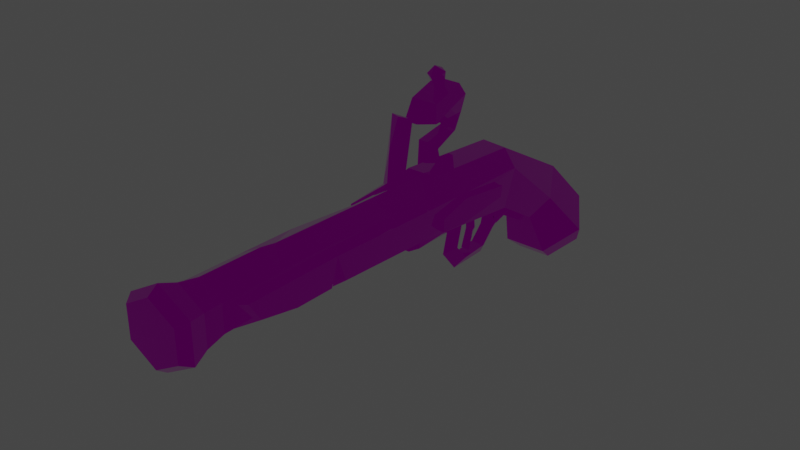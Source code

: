 # Source: flintlock.blend  (saved by Blender 2.81.16; exported with 4.5.12 LTS)
import bpy
from mathutils import Matrix  # noqa: F401  (used for matrix-valued properties, if any)

bpy.ops.wm.read_factory_settings(use_empty=True)
scene = bpy.context.scene
scene.name = 'Scene'

# ---- images (referenced by path relative to the original .blend; pixels are not part of the script)
import os
ASSET_DIR = os.environ.get("B2B_ASSET_DIR", "")  # directory of the original .blend (textures are referenced by path, not embedded)
HERE = os.path.dirname(os.path.abspath(__file__))  # packed textures are extracted next to this script under _unpacked/

def load_image(name, relpath, width, height, colorspace="sRGB"):
    """Load a texture the original file referenced (path relative to the .blend, or extracted next to this script)."""
    p = next((c for c in (os.path.join(HERE, relpath), os.path.join(ASSET_DIR, relpath)) if relpath and os.path.exists(c)), "")
    if p:
        img = bpy.data.images.load(p, check_existing=True)
        img.name = name
    else:  # same state as the original file: an image datablock whose file is absent (Cycles renders it pink)
        img = bpy.data.images.new(name, width, height)
        img.source = "FILE"
        img.filepath = "//" + (relpath or name)
    img.colorspace_settings.name = colorspace
    return img
img_materials_bmp = load_image('materials.bmp', 'materials.bmp', 1024, 1024, 'sRGB')
img_palette2_bmp = load_image('palette2.bmp', 'palette2.bmp', 1024, 1024, 'sRGB')
img_texture_01_a_png = load_image('Texture_01_A.png', 'Texture_01_A.png', 1024, 1024, 'sRGB')

# ---- materials (node trees are filled in below, after node groups)
mat_mat = bpy.data.materials.new('mat')
mat_mat.use_transparent_shadow = False
mat_mat.diffuse_color = (1.0, 1.0, 1.0, 1.0)
mat_mat.roughness = 0.7488
mat_mat.specular_intensity = 1.0
mat_mat.metallic = 0.5

# ---- material node trees
mat_mat.use_nodes = True; mat_mat.node_tree.nodes.clear()
_N = mat_mat.node_tree.nodes; _L = mat_mat.node_tree.links
n0 = _N.new('ShaderNodeBsdfPrincipled'); n0.name = 'Principled BSDF'; n0.location = (79, 176)
n0.distribution = 'GGX'
n0.subsurface_method = 'BURLEY'
n0.inputs[3].default_value = 1.45
n0.inputs[13].default_value = 0.0
n0.inputs[20].default_value = 0.0
n0.inputs[27].default_value = (0.0, 0.0, 0.0, 1.0)
n0.inputs[28].default_value = 1.0
n1 = _N.new('ShaderNodeTexImage'); n1.name = 'Image Texture.001'; n1.location = (-343, -102)
n1.image = img_materials_bmp
n1.interpolation = 'Closest'
n2 = _N.new('ShaderNodeTexImage'); n2.name = 'Image Texture'; n2.location = (-344, 156)
n2.image = img_palette2_bmp
n2.interpolation = 'Closest'
n3 = _N.new('ShaderNodeSeparateColor'); n3.name = 'Separate RGB'; n3.location = (-78, -13)
n4 = _N.new('ShaderNodeTexImage'); n4.name = 'Image Texture.002'; n4.location = (-607, 154)
n4.image = img_texture_01_a_png
n4.interpolation = 'Closest'
n5 = _N.new('ShaderNodeOutputMaterial'); n5.name = 'Material Output'; n5.location = (333, 172)
_L.new(n0.outputs[0], n5.inputs[0])
_L.new(n1.outputs[0], n3.inputs[0])
_L.new(n3.outputs[0], n0.inputs[1])
_L.new(n3.outputs[1], n0.inputs[2])
_L.new(n2.outputs[0], n0.inputs[0])
n5.is_active_output = True

# ---- world
world_world = bpy.data.worlds.new('World'); scene.world = world_world
world_world.use_nodes = True; world_world.node_tree.nodes.clear()
_N = world_world.node_tree.nodes; _L = world_world.node_tree.links
n0 = _N.new('ShaderNodeOutputWorld'); n0.name = 'World Output'; n0.location = (300, 300)
n1 = _N.new('ShaderNodeBackground'); n1.name = 'Background'; n1.location = (10, 300)
n1.inputs[0].default_value = (0.05088, 0.05088, 0.05088, 1.0)
_L.new(n1.outputs[0], n0.inputs[0])
n0.is_active_output = True
world_world.color = (0.05088, 0.05088, 0.05088)
world_world.use_sun_shadow = False
world_world.sun_shadow_jitter_overblur = 0.0

# ---- meshes
me_mesh = bpy.data.meshes.new('mesh')
me_mesh.from_pydata([(-0.03837, -0.06666, 0.004174), (-0.03837, -0.1023, 0.02889), (-0.03836, -0.05592, 0.01815), (-0.03836, -0.07902, 0.03566), (-0.03837, -0.1001, 0.06316), (-0.03837, -0.08317, 0.05046), (-0.03837, -0.06603, 0.06904), (-0.03837, -0.05619, 0.06187), (-0.04376, -0.06853, 0.0826), (-0.04376, -0.05434, 0.08266), (-0.04774, -0.09903, 0.08368), (-0.04774, -0.05281, 0.1015), (-0.04774, -0.09916, 0.1038), (-0.04774, -0.0637, 0.1155), (-0.04045, -0.1194, 0.08791), (-0.03837, -0.06278, 0.03403), (-0.03837, -0.08277, 0.00644), (-0.02778, -0.06665, 0.004174), (-0.02778, -0.08277, 0.00644), (-0.02778, -0.05592, 0.01815), (-0.02778, -0.06278, 0.03403), (-0.02778, -0.1023, 0.02889), (-0.02778, -0.1001, 0.06316), (-0.02778, -0.07901, 0.03566), (-0.02778, -0.08317, 0.05046), (-0.02778, -0.06602, 0.06904), (-0.02778, -0.05619, 0.06187), (-0.02239, -0.06853, 0.0826), (-0.02239, -0.05434, 0.08266), (-0.01841, -0.09903, 0.08368), (-0.01841, -0.05281, 0.1015), (-0.01841, -0.06371, 0.1155), (-0.01841, -0.09916, 0.1038), (-0.02569, -0.1194, 0.08791), (-0.02974, -0.077, 0.1099), (-0.02974, -0.07265, 0.1114), (-0.03371, -0.07047, 0.1121), (-0.03768, -0.07265, 0.1114), (-0.03767, -0.077, 0.1099), (-0.03371, -0.07917, 0.1092), (-0.02576, -0.08454, 0.1259), (-0.02576, -0.07584, 0.1288), (-0.03371, -0.07148, 0.1302), (-0.04165, -0.07583, 0.1288), (-0.04165, -0.08454, 0.1259), (-0.0337, -0.0889, 0.1244), (-0.03371, -0.08302, 0.1351), (-0.04764, -0.1889, 0.02424), (-0.04764, -0.1927, 0.009925), (-0.04764, -0.1426, 0.02857), (-0.02158, -0.1889, 0.02424), (-0.02158, -0.1927, 0.009925), (-0.02269, -0.1426, 0.02857), (-0.04764, -0.1291, 0.09697), (-0.02269, -0.1291, 0.09697), (-0.03537, -0.1351, 0.09845), (-0.03537, -0.1514, 0.03574), (-0.03537, -0.1481, 0.06808), (-0.04431, -0.1339, 0.01318), (-0.04431, -0.1579, 0.01318), (-0.04431, -0.1339, 0.02537), (-0.04431, -0.1579, 0.02537), (-0.02443, -0.1339, 0.02537), (-0.02442, -0.1579, 0.02537), (-0.02443, -0.1339, 0.01318), (-0.02442, -0.1579, 0.01318), (-0.02442, -0.117, 0.03374), (-0.04431, -0.117, 0.03374), (-0.04431, -0.121, 0.03499), (-0.02442, -0.121, 0.03499), (0.001278, -0.05996, -0.01379), (0.001276, -0.05776, -0.03585), (-0.003009, -0.0678, -0.0124), (-0.003009, -0.06704, -0.03437), (0.005562, -0.0678, -0.0124), (0.005562, -0.06704, -0.03437), (0.001276, -0.06616, -0.05267), (-0.003512, -0.07333, -0.05392), (0.006062, -0.07333, -0.05392), (0.00876, -0.08922, -0.01421), (-0.006208, -0.08922, -0.01421), (-0.005331, -0.1544, -0.00921), (0.004425, -0.1666, -0.01095), (-0.00188, -0.1666, -0.01095), (0.001276, -0.1044, -0.02346), (0.006863, -0.1544, -0.01874), (-0.004314, -0.1544, -0.01874), (-0.001384, -0.1665, -0.01802), (0.003934, -0.1665, -0.01802), (0.001276, -0.04704, -0.01102), (0.001278, -0.02851, -0.01773), (-0.00542, -0.04341, -0.02092), (-0.00542, -0.03508, -0.02775), (0.007977, -0.04341, -0.02092), (0.007977, -0.03507, -0.02775), (0.001278, -0.02509, -0.0372), (-0.006208, -0.03715, -0.04185), (0.00876, -0.03715, -0.04185), (0.001273, -0.04624, -0.06827), (-0.006208, -0.05157, -0.05634), (0.00876, -0.05156, -0.05634), (0.001276, -0.02763, -0.0513), (0.008757, -0.08139, -0.05804), (0.001276, -0.09105, -0.06863), (-0.006211, -0.08139, -0.05804), (0.00876, -0.09643, -0.04105), (0.001273, -0.1101, -0.04546), (-0.006208, -0.09643, -0.04105), (0.00876, -0.02599, -0.03409), (0.001276, -0.02121, -0.04614), (-0.006208, -0.02599, -0.03409), (0.00876, -0.007845, -0.03238), (-0.006208, -0.007847, -0.03238), (-0.01253, 0.008093, -0.04181), (0.009666, 0.02015, -0.04944), (-0.007114, 0.02015, -0.04944), (0.004799, -0.01153, -0.039), (-0.002249, -0.01153, -0.039), (0.01296, 0.004414, -0.04767), (-0.0104, 0.004414, -0.04767), (-0.005804, 0.01647, -0.05531), (0.008356, 0.01647, -0.05531), (-0.01403, -0.02612, 0.04608), (-0.02919, -0.0355, 0.01594), (-0.02076, -0.03754, -0.01461), (0.02303, -0.03754, -0.01461), (0.03145, -0.0355, 0.03072), (0.01629, -0.1455, 0.05573), (-0.01403, -0.1455, 0.05573), (-0.02919, -0.1701, 0.03508), (0.001132, -0.1705, -0.01435), (0.03145, -0.1701, 0.03508), (0.001132, -0.1701, 0.03508), (0.01636, 0.06132, -0.004622), (-0.02933, 0.04434, -0.02287), (-0.0141, 0.0204, -0.05003), (0.01636, 0.0204, -0.05003), (0.0316, 0.03413, -0.0277), (0.02443, 0.1073, -0.0542), (-0.02218, 0.1073, -0.0542), (-0.04548, 0.07271, -0.07494), (-0.02217, 0.03809, -0.09569), (0.02444, 0.03809, -0.09569), (0.04774, 0.07271, -0.07494), (0.01974, 0.1125, -0.07786), (-0.01748, 0.1125, -0.07786), (0.001132, 0.0933, -0.1079), (-0.03609, 0.0848, -0.09443), (-0.01748, 0.05715, -0.111), (0.01974, 0.05715, -0.111), (0.03835, 0.0848, -0.09443), (-0.02858, -0.3357, 0.03956), (0.001132, -0.3357, -0.008619), (0.001132, -0.3357, 0.03956), (0.03084, -0.3357, 0.03956), (-0.02858, -0.3926, 0.03956), (0.001132, -0.3918, 0.003071), (0.001129, -0.4187, 0.03956), (-0.0277, -0.1705, 0.003418), (-0.02398, -0.3357, 0.008522), (-0.02572, -0.3773, 0.01746), (0.02676, -0.1705, 0.003418), (0.02625, -0.3357, 0.008522), (0.001129, -0.1449, 0.05361), (-0.01916, -0.1449, 0.04189), (-0.01916, -0.1449, 0.01846), (0.001129, -0.1449, 0.006751), (0.02865, -0.4618, 0.01877), (0.02865, -0.4618, 0.05054), (0.001132, -0.4618, 0.06643), (-0.02638, -0.4618, 0.05054), (-0.02638, -0.4618, 0.01877), (0.001132, -0.4618, 0.002885), (0.02142, -0.1449, 0.04189), (0.02142, -0.1449, 0.01846), (0.03084, -0.3926, 0.03956), (0.02798, -0.3773, 0.01746), (0.007876, -0.1544, -0.00921), (0.01507, 0.008097, -0.04181), (-0.03293, -0.4517, 0.05432), (0.001134, -0.4517, 0.07399), (0.0352, -0.4517, 0.05432), (0.0352, -0.4517, 0.01499), (0.001134, -0.4517, -0.004675), (-0.03293, -0.4517, 0.01499), (0.02167, -0.4618, 0.0228), (0.02167, -0.4618, 0.04651), (0.001132, -0.4618, 0.01095), (0.001132, -0.4618, 0.05837), (-0.0194, -0.4618, 0.04651), (-0.0194, -0.4618, 0.0228), (-0.03836, -0.07953, 0.01176), (-0.03837, -0.08437, 0.02298), (-0.03836, -0.07714, 0.03035), (-0.03837, -0.06681, 0.02931), (-0.03837, -0.06245, 0.01921), (-0.03837, -0.06928, 0.01032), (0.001132, -0.4131, 0.06233), (-0.02284, -0.4131, 0.0485), (-0.02284, -0.4131, 0.02082), (0.001132, -0.4131, 0.006978), (0.0251, -0.4131, 0.02082), (0.0251, -0.4131, 0.0485), (-0.02655, -0.4337, 0.05064), (0.001132, -0.4337, 0.06662), (0.02882, -0.4337, 0.05064), (0.02882, -0.4337, 0.01867), (0.001132, -0.4337, 0.002689), (-0.02655, -0.4337, 0.01867), (0.001129, -0.2141, 0.05516), (-0.0205, -0.2141, 0.0415), (-0.0205, -0.2141, 0.01769), (0.001129, -0.2141, 0.005198), (0.02276, -0.2141, 0.01769), (0.02276, -0.2141, 0.042), (0.001134, -0.3333, 0.05869), (-0.02141, -0.2919, 0.04767), (-0.02141, -0.2919, 0.02164), (0.001134, -0.2919, 0.008621), (0.02368, -0.2919, 0.02164), (0.02368, -0.2919, 0.04767), (0.001132, -0.3502, 0.06148), (-0.0221, -0.3502, 0.04807), (-0.0221, -0.3502, 0.02124), (0.001132, -0.3502, 0.007831), (0.02436, -0.3502, 0.02124), (0.02436, -0.3502, 0.04807), (0.01307, -0.0274, 0.04505), (-0.01408, 0.04022, 0.007614), (-0.001671, 0.06132, -0.004622), (-0.01816, 0.08443, -0.02951), (-0.02021, 0.05452, -0.01193), (-0.02885, -0.2436, 0.03508), (-0.02552, -0.2574, 0.003785), (-0.02584, -0.2397, 0.003733), (0.001132, -0.2389, -0.01367), (-0.02014, -0.2492, 0.005013), (0.03097, -0.292, 0.03956), (0.02637, -0.2779, 0.008373), (0.02633, -0.2953, 0.008425), (0.001132, -0.2969, -0.00885), (0.02187, -0.2867, 0.01229), (0.03496, -0.1228, 0.004843), (0.03496, -0.1537, 0.00767), (0.03496, -0.1197, 0.02992), (0.03496, -0.1537, 0.02063), (0.01753, -0.1197, 0.02992), (0.01753, -0.1537, 0.02063), (0.01753, -0.1229, 0.004843), (0.01753, -0.1537, 0.00767), (0.01753, -0.06319, 0.01045), (0.03496, -0.06319, 0.01045), (0.03496, -0.06103, 0.02182), (0.01753, -0.06104, 0.02182)], [], [(191, 192, 193, 194, 195, 196), (3, 1, 4, 5), (5, 4, 6, 7), (7, 6, 8, 9), (9, 8, 10, 11), (11, 10, 12, 13), (12, 10, 14), (16, 0, 17, 18), (0, 2, 19, 17), (2, 15, 20, 19), (4, 1, 21, 22), (3, 5, 24, 23), (6, 4, 22, 25), (5, 7, 26, 24), (8, 6, 25, 27), (7, 9, 28, 26), (10, 8, 27, 29), (9, 11, 30, 28), (11, 13, 31, 30), (13, 12, 32, 31), (14, 10, 29, 33), (12, 14, 33, 32), (15, 3, 23, 20), (1, 16, 18, 21), (18, 17, 19, 20, 23, 21), (23, 24, 22, 21), (24, 26, 25, 22), (26, 28, 27, 25), (34, 35, 41, 40), (35, 36, 42, 41), (36, 37, 43, 42), (37, 38, 44, 43), (38, 39, 45, 44), (39, 34, 40, 45), (40, 41, 46), (41, 42, 46), (42, 43, 46), (43, 44, 46), (44, 45, 46), (45, 40, 46), (51, 48, 49, 52), (54, 52, 49, 53), (52, 50, 51), (49, 48, 47), (50, 56, 47), (57, 54, 55), (49, 57, 53), (47, 56, 49), (53, 57, 55), (57, 52, 54), (57, 49, 56), (52, 57, 56), (47, 48, 51, 50), (56, 50, 52), (58, 59, 61, 60), (60, 61, 63, 62), (64, 65, 59, 58), (66, 67, 68, 69), (64, 58, 67, 66), (58, 60, 68, 67), (60, 62, 69, 68), (70, 71, 73, 72), (72, 73, 75, 74), (73, 71, 76, 77), (75, 73, 77, 78), (77, 76, 78), (83, 87, 88, 82), (80, 86, 81), (86, 87, 83, 81), (84, 85, 86), (88, 87, 86, 85), (86, 80, 84), (89, 90, 92, 91), (91, 92, 94, 93), (92, 90, 95, 96), (94, 92, 96, 97), (89, 91, 93), (114, 121, 120, 115), (102, 104, 107, 105), (104, 103, 106, 107), (105, 107, 80, 79), (107, 106, 84, 80), (120, 119, 113, 115), (116, 117, 119, 118), (118, 119, 120, 121), (116, 109, 117), (119, 117, 112, 113), (111, 112, 110, 108), (109, 110, 112, 117), (104, 99, 98, 103), (102, 100, 99, 104), (101, 98, 99, 96), (97, 96, 99, 100), (109, 101, 96, 110), (97, 108, 110, 95), (110, 96, 95), (127, 227, 122, 128), (126, 227, 127, 131), (145, 144, 146), (147, 145, 146), (148, 147, 146), (149, 148, 146), (150, 149, 146), (144, 150, 146), (127, 128, 132), (155, 160, 156, 157), (131, 127, 132), (228, 229, 231), (133, 227, 126, 137), (231, 229, 230), (133, 137, 143, 138), (139, 138, 144, 145), (140, 139, 145, 147), (140, 147, 148, 141), (142, 141, 148, 149), (142, 149, 150, 143), (138, 143, 150, 144), (131, 132, 153, 154, 237), (122, 123, 129, 128), (123, 158, 129), (128, 129, 132), (151, 232, 233, 159), (153, 132, 129, 232, 151), (151, 159, 160, 155), (153, 151, 155, 157), (161, 125, 126), (137, 126, 125, 136), (136, 142, 143, 137), (239, 240, 241), (126, 131, 161), (237, 238, 161, 131), (124, 125, 130), (123, 134, 135, 124), (135, 136, 125, 124), (135, 134, 140, 141), (141, 142, 136, 135), (124, 158, 123), (235, 233, 236), (156, 160, 159, 152), (158, 124, 130), (125, 161, 130), (221, 222, 198, 197), (198, 222, 223, 199), (223, 224, 200, 199), (185, 186, 187), (186, 188, 187), (188, 189, 187), (189, 190, 187), (53, 55, 54), (28, 30, 29, 27), (30, 31, 32, 29), (32, 33, 29), (226, 221, 197, 202), (225, 226, 202, 201), (224, 225, 201, 200), (175, 157, 156, 176), (154, 175, 176, 162), (153, 157, 175, 154), (156, 152, 162, 176), (79, 177, 85), (85, 177, 82, 88), (85, 84, 79), (89, 93, 94, 90), (94, 97, 95, 90), (102, 105, 106, 103), (105, 79, 84, 106), (121, 114, 178, 118), (118, 178, 111, 116), (109, 116, 111, 108), (102, 103, 98, 100), (101, 97, 100, 98), (109, 108, 97, 101), (70, 74, 75, 71), (75, 78, 76, 71), (197, 198, 203, 204), (202, 197, 204, 205), (201, 202, 205, 206), (200, 201, 206, 207), (199, 200, 207, 208), (198, 199, 208, 203), (180, 179, 170, 169), (181, 180, 169, 168), (182, 181, 168, 167), (183, 182, 167, 172), (184, 183, 172, 171), (179, 184, 171, 170), (167, 168, 186, 185), (172, 167, 185, 187), (168, 169, 188, 186), (169, 170, 189, 188), (170, 171, 190, 189), (171, 172, 187, 190), (16, 1, 192, 191), (1, 3, 193, 192), (3, 15, 194, 193), (15, 2, 195, 194), (2, 0, 196, 195), (0, 16, 191, 196), (204, 203, 179, 180), (205, 204, 180, 181), (206, 205, 181, 182), (207, 206, 182, 183), (208, 207, 183, 184), (203, 208, 184, 179), (163, 164, 210, 209), (211, 210, 164, 165), (165, 166, 212, 211), (166, 174, 213, 212), (174, 173, 214, 213), (173, 163, 209, 214), (209, 210, 216, 215), (217, 216, 210, 211), (211, 212, 218, 217), (212, 213, 219, 218), (213, 214, 220, 219), (214, 209, 215, 220), (215, 222, 221), (223, 222, 216, 217), (217, 218, 224, 223), (218, 219, 225, 224), (219, 220, 226, 225), (226, 215, 221), (122, 227, 133, 229, 228), (230, 229, 133, 138, 139), (134, 231, 230, 139, 140), (123, 122, 228, 231, 134), (234, 232, 129, 158), (236, 232, 234), (152, 159, 233, 235, 240), (235, 234, 158, 130), (235, 236, 234), (233, 232, 236), (220, 215, 226), (215, 216, 222), (154, 162, 239, 237), (237, 239, 241), (238, 240, 235, 130, 161), (152, 240, 239, 162), (241, 240, 238), (237, 241, 238), (242, 244, 245, 243), (244, 246, 247, 245), (248, 242, 243, 249), (250, 253, 252, 251), (248, 250, 251, 242), (242, 251, 252, 244), (244, 252, 253, 246), (249, 243, 245, 247), (59, 65, 63, 61)])
_uv = me_mesh.uv_layers.new(name='map1')
_uv.uv.foreach_set('vector', [0.6794, 0.5517, 0.6794, 0.5517, 0.6794, 0.5517, 0.6794, 0.5517, 0.6794, 0.5517, 0.6794, 0.5517, 0.9358, 0.1493, 0.9358, 0.1493, 0.9358, 0.1493, 0.9358, 0.1493, 0.9358, 0.1493, 0.9358, 0.1493, 0.9358, 0.1493, 0.9358, 0.1493, 0.9358, 0.1493, 0.9358, 0.1493, 0.9358, 0.1493, 0.9358, 0.1493, 0.9358, 0.1493, 0.9358, 0.1493, 0.9358, 0.1493, 0.9358, 0.1493, 0.9358, 0.1493, 0.9358, 0.1493, 0.9358, 0.1493, 0.9358, 0.1493, 0.9358, 0.1493, 0.9358, 0.1493, 0.9358, 0.1493, 0.9358, 0.1493, 0.9358, 0.1493, 0.9358, 0.1493, 0.9358, 0.1493, 0.9358, 0.1493, 0.9358, 0.1493, 0.9358, 0.1493, 0.9358, 0.1493, 0.9358, 0.1493, 0.9358, 0.1493, 0.9358, 0.1493, 0.9358, 0.1493, 0.9358, 0.1493, 0.9358, 0.1493, 0.9358, 0.1493, 0.9358, 0.1493, 0.9358, 0.1493, 0.9358, 0.1493, 0.9358, 0.1493, 0.9358, 0.1493, 0.9358, 0.1493, 0.9358, 0.1493, 0.9358, 0.1493, 0.9358, 0.1493, 0.9358, 0.1493, 0.9358, 0.1493, 0.9358, 0.1493, 0.9358, 0.1493, 0.9358, 0.1493, 0.9358, 0.1493, 0.9358, 0.1493, 0.9358, 0.1493, 0.9358, 0.1493, 0.9358, 0.1493, 0.9358, 0.1493, 0.9358, 0.1493, 0.9358, 0.1493, 0.9358, 0.1493, 0.9358, 0.1493, 0.9358, 0.1493, 0.9358, 0.1493, 0.9358, 0.1493, 0.9358, 0.1493, 0.9358, 0.1493, 0.9358, 0.1493, 0.9358, 0.1493, 0.9358, 0.1493, 0.9358, 0.1493, 0.9358, 0.1493, 0.9358, 0.1493, 0.9358, 0.1493, 0.9358, 0.1493, 0.9358, 0.1493, 0.9358, 0.1493, 0.9358, 0.1493, 0.9358, 0.1493, 0.9358, 0.1493, 0.9358, 0.1493, 0.9358, 0.1493, 0.9358, 0.1493, 0.9358, 0.1493, 0.9358, 0.1493, 0.9358, 0.1493, 0.9358, 0.1493, 0.9358, 0.1493, 0.9358, 0.1493, 0.9358, 0.1493, 0.9358, 0.1493, 0.9358, 0.1493, 0.9358, 0.1493, 0.9358, 0.1493, 0.9358, 0.1493, 0.9358, 0.1493, 0.9358, 0.1493, 0.9358, 0.1493, 0.9358, 0.1493, 0.9358, 0.1493, 0.9358, 0.1493, 0.9358, 0.1493, 0.9358, 0.1493, 0.9358, 0.1493, 0.9358, 0.1493, 0.9358, 0.1493, 0.9358, 0.1493, 0.9358, 0.1493, 0.9358, 0.1493, 0.9358, 0.1493, 0.9358, 0.1493, 0.9358, 0.1493, 0.9358, 0.1493, 0.9358, 0.1493, 0.9358, 0.1493, 0.9358, 0.1493, 0.9358, 0.1493, 0.9358, 0.1493, 0.9358, 0.1493, 0.9358, 0.1493, 0.9358, 0.1493, 0.9358, 0.1493, 0.9358, 0.1493, 0.9358, 0.1493, 0.9358, 0.1493, 0.9358, 0.1493, 0.9358, 0.1493, 0.9358, 0.1493, 0.9358, 0.1493, 0.9358, 0.1493, 0.9358, 0.1493, 0.9358, 0.1493, 0.9358, 0.1493, 0.9358, 0.1493, 0.9358, 0.1493, 0.9358, 0.1493, 0.9358, 0.1493, 0.9358, 0.1493, 0.9358, 0.1493, 0.9358, 0.1493, 0.9358, 0.1493, 0.9358, 0.1493, 0.9358, 0.1493, 0.9358, 0.1493, 0.9358, 0.1493, 0.9358, 0.1493, 0.9358, 0.1493, 0.9358, 0.1493, 0.9358, 0.1493, 0.9358, 0.1493, 0.9358, 0.1493, 0.9358, 0.1493, 0.9358, 0.1493, 0.9358, 0.1493, 0.9358, 0.1493, 0.9358, 0.1493, 0.9358, 0.1493, 0.9358, 0.1493, 0.9358, 0.1493, 0.9358, 0.1493, 0.9358, 0.1493, 0.9358, 0.1493, 0.9358, 0.1493, 0.9358, 0.1493, 0.9358, 0.1493, 0.9358, 0.1493, 0.9358, 0.1493, 0.9358, 0.1493, 0.9358, 0.1493, 0.9358, 0.1493, 0.9358, 0.1493, 0.9358, 0.1493, 0.9358, 0.1493, 0.9358, 0.1493, 0.9358, 0.1493, 0.9358, 0.1493, 0.9358, 0.1493, 0.9358, 0.1493, 0.9358, 0.1493, 0.9358, 0.1493, 0.9358, 0.1493, 0.9358, 0.1493, 0.9358, 0.1493, 0.9358, 0.1493, 0.9358, 0.1493, 0.9358, 0.1493, 0.9358, 0.1493, 0.9358, 0.1493, 0.9358, 0.1493, 0.9358, 0.1493, 0.9358, 0.1493, 0.9358, 0.1493, 0.9358, 0.1493, 0.9358, 0.1493, 0.9358, 0.1493, 0.9358, 0.1493, 0.9358, 0.1493, 0.9358, 0.1493, 0.9358, 0.1493, 0.9358, 0.1493, 0.9358, 0.1493, 0.9358, 0.1493, 0.9358, 0.1493, 0.9358, 0.1493, 0.9358, 0.1493, 0.9358, 0.1493, 0.9358, 0.1493, 0.9358, 0.1493, 0.9358, 0.1493, 0.9358, 0.1493, 0.9358, 0.1493, 0.9358, 0.1493, 0.9358, 0.1493, 0.9358, 0.1493, 0.9358, 0.1493, 0.9358, 0.1493, 0.9358, 0.1493, 0.9358, 0.1493, 0.9358, 0.1493, 0.9358, 0.1493, 0.9358, 0.1493, 0.9358, 0.1493, 0.9358, 0.1493, 0.9358, 0.1493, 0.9358, 0.1493, 0.9358, 0.1493, 0.9358, 0.1493, 0.9358, 0.1493, 0.9358, 0.1493, 0.9358, 0.1493, 0.9358, 0.1493, 0.9358, 0.1493, 0.9358, 0.1493, 0.9358, 0.1493, 0.9358, 0.1493, 0.9358, 0.1493, 0.9358, 0.1493, 0.9358, 0.1493, 0.9358, 0.1493, 0.9358, 0.1493, 0.9358, 0.1493, 0.9358, 0.1493, 0.9358, 0.1493, 0.9358, 0.1493, 0.9358, 0.1493, 0.9358, 0.1493, 0.9358, 0.1493, 0.9358, 0.1493, 0.9358, 0.1493, 0.9358, 0.1493, 0.9358, 0.1493, 0.9358, 0.1493, 0.9358, 0.1493, 0.9358, 0.1493, 0.9358, 0.1493, 0.9358, 0.1493, 0.9358, 0.1493, 0.9358, 0.1493, 0.9358, 0.1493, 0.9358, 0.1493, 0.9358, 0.1493, 0.9358, 0.1493, 0.9358, 0.1493, 0.9358, 0.1493, 0.9358, 0.1493, 0.9358, 0.1493, 0.9358, 0.1493, 0.9358, 0.1493, 0.9358, 0.1493, 0.9358, 0.1493, 0.9358, 0.1493, 0.9358, 0.1493, 0.9358, 0.1493, 0.9358, 0.1493, 0.9358, 0.1493, 0.9358, 0.1493, 0.9358, 0.1493, 0.9358, 0.1493, 0.9358, 0.1493, 0.9358, 0.1493, 0.9358, 0.1493, 0.9358, 0.1493, 0.9358, 0.1493, 0.9358, 0.1493, 0.9358, 0.1493, 0.9358, 0.1493, 0.9358, 0.1493, 0.9358, 0.1493, 0.9358, 0.1493, 0.9358, 0.1493, 0.9358, 0.1493, 0.9358, 0.1493, 0.9358, 0.1493, 0.9358, 0.1493, 0.9358, 0.1493, 0.9358, 0.1493, 0.9358, 0.1493, 0.9358, 0.1493, 0.9358, 0.1493, 0.9358, 0.1493, 0.9358, 0.1493, 0.9358, 0.1493, 0.9358, 0.1493, 0.9358, 0.1493, 0.9358, 0.1493, 0.9358, 0.1493, 0.9358, 0.1493, 0.9358, 0.1493, 0.9358, 0.1493, 0.9358, 0.1493, 0.9358, 0.1493, 0.9358, 0.1493, 0.9358, 0.1493, 0.9358, 0.1493, 0.9358, 0.1493, 0.9358, 0.1493, 0.9358, 0.1493, 0.9358, 0.1493, 0.9358, 0.1493, 0.9358, 0.1493, 0.9358, 0.1493, 0.9358, 0.1493, 0.9358, 0.1493, 0.9358, 0.1493, 0.9358, 0.1493, 0.9358, 0.1493, 0.9358, 0.1493, 0.9358, 0.1493, 0.9358, 0.1493, 0.9358, 0.1493, 0.9358, 0.1493, 0.9358, 0.1493, 0.9358, 0.1493, 0.9358, 0.1493, 0.9358, 0.1493, 0.9358, 0.1493, 0.9358, 0.1493, 0.9358, 0.1493, 0.9358, 0.1493, 0.9358, 0.1493, 0.9358, 0.1493, 0.9358, 0.1493, 0.9358, 0.1493, 0.9358, 0.1493, 0.9358, 0.1493, 0.9358, 0.1493, 0.9358, 0.1493, 0.9358, 0.1493, 0.9358, 0.1493, 0.9358, 0.1493, 0.9358, 0.1493, 0.9358, 0.1493, 0.9358, 0.1493, 0.9358, 0.1493, 0.9358, 0.1493, 0.9358, 0.1493, 0.9358, 0.1493, 0.2211, 0.1883, 0.2211, 0.1883, 0.2211, 0.1883, 0.2211, 0.1883, 0.2211, 0.1883, 0.2211, 0.1883, 0.2211, 0.1883, 0.2211, 0.1883, 0.2211, 0.1883, 0.2211, 0.1883, 0.2211, 0.1883, 0.2211, 0.1883, 0.2211, 0.1883, 0.2211, 0.1883, 0.2211, 0.1883, 0.2211, 0.1883, 0.2211, 0.1883, 0.2211, 0.1883, 0.2211, 0.1883, 0.2211, 0.1883, 0.2211, 0.1883, 0.2211, 0.1883, 0.2211, 0.1883, 0.2211, 0.1883, 0.2211, 0.1883, 0.2211, 0.1883, 0.2211, 0.1883, 0.2211, 0.1883, 0.2211, 0.1883, 0.2211, 0.1883, 0.2211, 0.1883, 0.2211, 0.1883, 0.2211, 0.1883, 0.2211, 0.1883, 0.2211, 0.1883, 0.2211, 0.1883, 0.2226, 0.1922, 0.2226, 0.1922, 0.2226, 0.1922, 0.2211, 0.1883, 0.2211, 0.1883, 0.2211, 0.1883, 0.2211, 0.1883, 0.2226, 0.1922, 0.2226, 0.1922, 0.2226, 0.1922, 0.2211, 0.1883, 0.2211, 0.1883, 0.2211, 0.1883, 0.2211, 0.1883, 0.2211, 0.1883, 0.2211, 0.1883, 0.2211, 0.1883, 0.2211, 0.1883, 0.2211, 0.1883, 0.2211, 0.1883, 0.2211, 0.1883, 0.2211, 0.1883, 0.2211, 0.1883, 0.2211, 0.1883, 0.2211, 0.1883, 0.2211, 0.1883, 0.2211, 0.1883, 0.2211, 0.1883, 0.2211, 0.1883, 0.2211, 0.1883, 0.2211, 0.1883, 0.2211, 0.1883, 0.2211, 0.1883, 0.2211, 0.1883, 0.2211, 0.1883, 0.2211, 0.1883, 0.2211, 0.1883, 0.2211, 0.1883, 0.2211, 0.1883, 0.2211, 0.1883, 0.2211, 0.1883, 0.2211, 0.1883, 0.2211, 0.1883, 0.2211, 0.1883, 0.2211, 0.1883, 0.2211, 0.1883, 0.2211, 0.1883, 0.2211, 0.1883, 0.2211, 0.1883, 0.2211, 0.1883, 0.2211, 0.1883, 0.2211, 0.1883, 0.2211, 0.1883, 0.2211, 0.1883, 0.2211, 0.1883, 0.2211, 0.1883, 0.2211, 0.1883, 0.2211, 0.1883, 0.2211, 0.1883, 0.2211, 0.1883, 0.2211, 0.1883, 0.2211, 0.1883, 0.2211, 0.1883, 0.2211, 0.1883, 0.2211, 0.1883, 0.2211, 0.1883, 0.2211, 0.1883, 0.2211, 0.1883, 0.2211, 0.1883, 0.2211, 0.1883, 0.2211, 0.1883, 0.2211, 0.1883, 0.2211, 0.1883, 0.2211, 0.1883, 0.2211, 0.1883, 0.2211, 0.1883, 0.2211, 0.1883, 0.2211, 0.1883, 0.2211, 0.1883, 0.2211, 0.1883, 0.2211, 0.1883, 0.2211, 0.1883, 0.2211, 0.1883, 0.2211, 0.1883, 0.2211, 0.1883, 0.2211, 0.1883, 0.2211, 0.1883, 0.2211, 0.1883, 0.2211, 0.1883, 0.2211, 0.1883, 0.2211, 0.1883, 0.2211, 0.1883, 0.2211, 0.1883, 0.2211, 0.1883, 0.2211, 0.1883, 0.2211, 0.1883, 0.2211, 0.1883, 0.2211, 0.1883, 0.2211, 0.1883, 0.2211, 0.1883, 0.2211, 0.1883, 0.2211, 0.1883, 0.2211, 0.1883, 0.2211, 0.1883, 0.2211, 0.1883, 0.2211, 0.1883, 0.2211, 0.1883, 0.2211, 0.1883, 0.2211, 0.1883, 0.2211, 0.1883, 0.2211, 0.1883, 0.2211, 0.1883, 0.2211, 0.1883, 0.2211, 0.1883, 0.2211, 0.1883, 0.2211, 0.1883, 0.2211, 0.1883, 0.2211, 0.1883, 0.2211, 0.1883, 0.2211, 0.1883, 0.2211, 0.1883, 0.2211, 0.1883, 0.2211, 0.1883, 0.2211, 0.1883, 0.2211, 0.1883, 0.2211, 0.1883, 0.6794, 0.5517, 0.6794, 0.5517, 0.6794, 0.5517, 0.6794, 0.5517, 0.6794, 0.5517, 0.6794, 0.5517, 0.6794, 0.5517, 0.6794, 0.5517, 0.6794, 0.5517, 0.6794, 0.5517, 0.6794, 0.5517, 0.6794, 0.5517, 0.06399, 0.9181, 0.06399, 0.9181, 0.06399, 0.9181, 0.06399, 0.9181, 0.06399, 0.9181, 0.06399, 0.9181, 0.06399, 0.9181, 0.06399, 0.9181, 0.06399, 0.9181, 0.06399, 0.9181, 0.06399, 0.9181, 0.06399, 0.9181, 0.9358, 0.1493, 0.9358, 0.1493, 0.9358, 0.1493, 0.9358, 0.1493, 0.9358, 0.1493, 0.9358, 0.1493, 0.9358, 0.1493, 0.9358, 0.1493, 0.9358, 0.1493, 0.9358, 0.1493, 0.9358, 0.1493, 0.9358, 0.1493, 0.9358, 0.1493, 0.9358, 0.1493, 0.6794, 0.5517, 0.6794, 0.5517, 0.6794, 0.5517, 0.6794, 0.5517, 0.6794, 0.5517, 0.6794, 0.5517, 0.6794, 0.5517, 0.6794, 0.5517, 0.6794, 0.5517, 0.6794, 0.5517, 0.6794, 0.5517, 0.6794, 0.5517, 0.2211, 0.1883, 0.2211, 0.1883, 0.2211, 0.1883, 0.2211, 0.1883, 0.2211, 0.1883, 0.2211, 0.1883, 0.2211, 0.1883, 0.2211, 0.1883, 0.2211, 0.1883, 0.2211, 0.1883, 0.2211, 0.1883, 0.2211, 0.1883, 0.2211, 0.1883, 0.2211, 0.1883, 0.2211, 0.1883, 0.2211, 0.1883, 0.9358, 0.1493, 0.9358, 0.1493, 0.9358, 0.1493, 0.9358, 0.1493, 0.9358, 0.1493, 0.9358, 0.1493, 0.9358, 0.1493, 0.9358, 0.1493, 0.9358, 0.1493, 0.9358, 0.1493, 0.9358, 0.1493, 0.9358, 0.1493, 0.9358, 0.1493, 0.9358, 0.1493, 0.9358, 0.1493, 0.9358, 0.1493, 0.9358, 0.1493, 0.9358, 0.1493, 0.9358, 0.1493, 0.9358, 0.1493, 0.9358, 0.1493, 0.9358, 0.1493, 0.9358, 0.1493, 0.9358, 0.1493, 0.9358, 0.1493, 0.9358, 0.1493, 0.9358, 0.1493, 0.9358, 0.1493, 0.9358, 0.1493, 0.9358, 0.1493, 0.9358, 0.1493, 0.9358, 0.1493, 0.9358, 0.1493, 0.9358, 0.1493, 0.9358, 0.1493, 0.9358, 0.1493, 0.9358, 0.1493, 0.9358, 0.1493, 0.9358, 0.1493, 0.9358, 0.1493, 0.9358, 0.1493, 0.9358, 0.1493, 0.9358, 0.1493, 0.9358, 0.1493, 0.9358, 0.1493, 0.9358, 0.1493, 0.9358, 0.1493, 0.9358, 0.1493, 0.9358, 0.1493, 0.9358, 0.1493, 0.9358, 0.1493, 0.9358, 0.1493, 0.9358, 0.1493, 0.9358, 0.1493, 0.9358, 0.1493, 0.9358, 0.1493, 0.9358, 0.1493, 0.9358, 0.1493, 0.6794, 0.5517, 0.6794, 0.5517, 0.6794, 0.5517, 0.6794, 0.5517, 0.6794, 0.5517, 0.6794, 0.5517, 0.6794, 0.5517, 0.6794, 0.5517, 0.6794, 0.5517, 0.6794, 0.5517, 0.6794, 0.5517, 0.6794, 0.5517, 0.6794, 0.5517, 0.6794, 0.5517, 0.6794, 0.5517, 0.6794, 0.5517, 0.6794, 0.5517, 0.6794, 0.5517, 0.6794, 0.5517, 0.6794, 0.5517, 0.6794, 0.5517, 0.6794, 0.5517, 0.6794, 0.5517, 0.6794, 0.5517, 0.6794, 0.5517, 0.6794, 0.5517, 0.6794, 0.5517, 0.6794, 0.5517, 0.6794, 0.5517, 0.6794, 0.5517, 0.6794, 0.5517, 0.6794, 0.5517, 0.6794, 0.5517, 0.6794, 0.5517, 0.6794, 0.5517, 0.6794, 0.5517, 0.6794, 0.5517, 0.6794, 0.5517, 0.6794, 0.5517, 0.6794, 0.5517, 0.6794, 0.5517, 0.6794, 0.5517, 0.6794, 0.5517, 0.6794, 0.5517, 0.6794, 0.5517, 0.6794, 0.5517, 0.6794, 0.5517, 0.6794, 0.5517, 0.6794, 0.5517, 0.6794, 0.5517, 0.6794, 0.5517, 0.6794, 0.5517, 0.6794, 0.5517, 0.6794, 0.5517, 0.6794, 0.5517, 0.6794, 0.5517, 0.6794, 0.5517, 0.6794, 0.5517, 0.6794, 0.5517, 0.6794, 0.5517, 0.6794, 0.5517, 0.6794, 0.5517, 0.6794, 0.5517, 0.6794, 0.5517, 0.6794, 0.5517, 0.6794, 0.5517, 0.6794, 0.5517, 0.6794, 0.5517, 0.6794, 0.5517, 0.6794, 0.5517, 0.6794, 0.5517, 0.6794, 0.5517, 0.9358, 0.1493, 0.9358, 0.1493, 0.9358, 0.1493, 0.9358, 0.1493, 0.9358, 0.1493, 0.9358, 0.1493, 0.9358, 0.1493, 0.9358, 0.1493, 0.9358, 0.1493, 0.9358, 0.1493, 0.9358, 0.1493, 0.9358, 0.1493, 0.9358, 0.1493, 0.9358, 0.1493, 0.9358, 0.1493, 0.9358, 0.1493, 0.9358, 0.1493, 0.9358, 0.1493, 0.9358, 0.1493, 0.9358, 0.1493, 0.9358, 0.1493, 0.9358, 0.1493, 0.9358, 0.1493, 0.9358, 0.1493, 0.6794, 0.5517, 0.6794, 0.5517, 0.6794, 0.5517, 0.6794, 0.5517, 0.6794, 0.5517, 0.6794, 0.5517, 0.6794, 0.5517, 0.6794, 0.5517, 0.6794, 0.5517, 0.6794, 0.5517, 0.6794, 0.5517, 0.6794, 0.5517, 0.6794, 0.5517, 0.6794, 0.5517, 0.6794, 0.5517, 0.6794, 0.5517, 0.6794, 0.5517, 0.6794, 0.5517, 0.6794, 0.5517, 0.6794, 0.5517, 0.6794, 0.5517, 0.6794, 0.5517, 0.6794, 0.5517, 0.6794, 0.5517, 0.6794, 0.5517, 0.6794, 0.5517, 0.6794, 0.5517, 0.6794, 0.5517, 0.6794, 0.5517, 0.6794, 0.5517, 0.6794, 0.5517, 0.6794, 0.5517, 0.6794, 0.5517, 0.6794, 0.5517, 0.6794, 0.5517, 0.6794, 0.5517, 0.6794, 0.5517, 0.6794, 0.5517, 0.6794, 0.5517, 0.6794, 0.5517, 0.6794, 0.5517, 0.6794, 0.5517, 0.6794, 0.5517, 0.6794, 0.5517, 0.6794, 0.5517, 0.6794, 0.5517, 0.6794, 0.5517, 0.6794, 0.5517, 0.6794, 0.5517, 0.6794, 0.5517, 0.6794, 0.5517, 0.6794, 0.5517, 0.6794, 0.5517, 0.6794, 0.5517, 0.6794, 0.5517, 0.6794, 0.5517, 0.6794, 0.5517, 0.6794, 0.5517, 0.6794, 0.5517, 0.6794, 0.5517, 0.6794, 0.5517, 0.6794, 0.5517, 0.6794, 0.5517, 0.6794, 0.5517, 0.6794, 0.5517, 0.6794, 0.5517, 0.6794, 0.5517, 0.6794, 0.5517, 0.6794, 0.5517, 0.6794, 0.5517, 0.6794, 0.5517, 0.6794, 0.5517, 0.6794, 0.5517, 0.6794, 0.5517, 0.6794, 0.5517, 0.6794, 0.5517, 0.6794, 0.5517, 0.6794, 0.5517, 0.6794, 0.5517, 0.6794, 0.5517, 0.6794, 0.5517, 0.6794, 0.5517, 0.6794, 0.5517, 0.6794, 0.5517, 0.6794, 0.5517, 0.6794, 0.5517, 0.6794, 0.5517, 0.6794, 0.5517, 0.6794, 0.5517, 0.6794, 0.5517, 0.6794, 0.5517, 0.6794, 0.5517, 0.6794, 0.5517, 0.6794, 0.5517, 0.2211, 0.1883, 0.2211, 0.1883, 0.2211, 0.1883, 0.2211, 0.1883, 0.2211, 0.1883, 0.2211, 0.1883, 0.2211, 0.1883, 0.2211, 0.1883, 0.2211, 0.1883, 0.2211, 0.1883, 0.2211, 0.1883, 0.2211, 0.1883, 0.2211, 0.1883, 0.2211, 0.1883, 0.2211, 0.1883, 0.2211, 0.1883, 0.2211, 0.1883, 0.2211, 0.1883, 0.2211, 0.1883, 0.2211, 0.1883, 0.2211, 0.1883, 0.2211, 0.1883, 0.2211, 0.1883, 0.2211, 0.1883, 0.2211, 0.1883, 0.2211, 0.1883, 0.2211, 0.1883, 0.2211, 0.1883, 0.2211, 0.1883, 0.2211, 0.1883, 0.2211, 0.1883, 0.2211, 0.1883, 0.2211, 0.1883, 0.2211, 0.1883, 0.2211, 0.1883, 0.2211, 0.1883, 0.2211, 0.1883, 0.2211, 0.1883, 0.2211, 0.1883, 0.2211, 0.1883, 0.2211, 0.1883, 0.2211, 0.1883, 0.6794, 0.5517, 0.6794, 0.5517, 0.6794, 0.5517, 0.6794, 0.5517, 0.6794, 0.5517, 0.6794, 0.5517, 0.2211, 0.1883, 0.2211, 0.1883, 0.2211, 0.1883, 0.2211, 0.1883, 0.2211, 0.1883, 0.2211, 0.1883, 0.2211, 0.1883, 0.2211, 0.1883, 0.2211, 0.1883, 0.2211, 0.1883, 0.2211, 0.1883, 0.2211, 0.1883, 0.2211, 0.1883, 0.2211, 0.1883, 0.2211, 0.1883, 0.2211, 0.1883, 0.2211, 0.1883, 0.2211, 0.1883, 0.2211, 0.1883, 0.2211, 0.1883, 0.2211, 0.1883, 0.2211, 0.1883, 0.9358, 0.1493, 0.9358, 0.1493, 0.9358, 0.1493, 0.9358, 0.1493, 0.9358, 0.1493, 0.9358, 0.1493, 0.9358, 0.1493, 0.9358, 0.1493, 0.9358, 0.1493, 0.9358, 0.1493, 0.9358, 0.1493, 0.9358, 0.1493, 0.9358, 0.1493, 0.9358, 0.1493, 0.9358, 0.1493, 0.9358, 0.1493, 0.9358, 0.1493, 0.9358, 0.1493, 0.9358, 0.1493, 0.9358, 0.1493, 0.9358, 0.1493, 0.9358, 0.1493, 0.9358, 0.1493, 0.9358, 0.1493, 0.9358, 0.1493, 0.9358, 0.1493, 0.9358, 0.1493, 0.9358, 0.1493, 0.9358, 0.1493, 0.9358, 0.1493, 0.9358, 0.1493, 0.9358, 0.1493, 0.9358, 0.1493, 0.9358, 0.1493, 0.9358, 0.1493, 0.9358, 0.1493])
me_mesh.materials.append(mat_mat)
me_mesh.use_remesh_fix_poles = True
me_mesh.use_remesh_preserve_attributes = False
me_mesh.use_mirror_vertex_groups = False
me_mesh.update()
me_mesh.normals_split_custom_set([tuple(v) for v in zip(*[iter([-1.0, -0.0001238, -4.626e-05, -1.0, -0.0001238, -4.626e-05, -1.0, -0.0001238, -4.626e-05, -1.0, -0.0001238, -4.626e-05, -1.0, -0.0001238, -4.626e-05, -1.0, -0.0001238, -4.626e-05, -1.0, 0.0001102, -9.773e-05, -1.0, 0.0001102, -9.773e-05, -1.0, 0.0001102, -9.773e-05, -1.0, 0.0001102, -9.773e-05, -1.0, 5.289e-05, -4.881e-05, -1.0, 5.289e-05, -4.881e-05, -1.0, 5.289e-05, -4.881e-05, -1.0, 5.289e-05, -4.881e-05, -0.9498, -0.08881, -0.2999, -0.9498, -0.08881, -0.2999, -0.9498, -0.08881, -0.2999, -0.9503, -0.08718, -0.299, -0.9595, 0.08043, -0.2699, -0.9601, 0.07933, -0.2682, -0.9601, 0.07933, -0.2682, -0.9601, 0.07933, -0.2682, -1.0, -6.274e-05, -2.025e-05, -1.0, -6.274e-05, -2.025e-05, -1.0, -6.274e-05, -2.025e-05, -1.0, -6.274e-05, -2.025e-05, -0.9415, -0.3371, -0.00212, -0.9415, -0.3371, -0.00212, -0.9415, -0.3371, -0.00212, 3.763e-05, -0.1392, -0.9903, 3.763e-05, -0.1392, -0.9903, 3.763e-05, -0.1392, -0.9903, 3.763e-05, -0.1392, -0.9903, -0.0002144, 0.7931, -0.6091, -0.0002144, 0.7931, -0.6091, -0.0002144, 0.7931, -0.6091, -0.0002144, 0.7931, -0.6091, -0.0002067, 0.9181, 0.3963, -0.0002067, 0.9181, 0.3963, -0.0002067, 0.9181, 0.3963, -0.0002067, 0.9181, 0.3963, 0.0001349, -0.9979, 0.06516, 0.0001349, -0.9979, 0.06516, 0.0001349, -0.9979, 0.06516, 0.0001349, -0.9979, 0.06516, -0.0002602, 0.9628, 0.2704, -0.0002602, 0.9628, 0.2704, -0.0002602, 0.9628, 0.2704, -0.0002602, 0.9628, 0.2704, 2.292e-05, -0.17, 0.9854, 2.292e-05, -0.17, 0.9854, 2.292e-05, -0.17, 0.9854, 2.292e-05, -0.17, 0.9854, -8.786e-05, 0.3894, -0.9211, -8.786e-05, 0.3894, -0.9211, -8.786e-05, 0.3894, -0.9211, -8.786e-05, 0.3894, -0.9211, 5.877e-05, -0.9834, -0.1815, 5.877e-05, -0.9834, -0.1815, 5.877e-05, -0.9834, -0.1815, 5.877e-05, -0.9834, -0.1815, -2.976e-05, 0.9961, -0.08874, -0.00134, 0.9962, -0.08722, -0.0001552, 0.9959, -0.09074, -2.976e-05, 0.9961, -0.08874, -9.027e-07, -0.03546, -0.9994, -9.027e-07, -0.03546, -0.9994, -9.027e-07, -0.03546, -0.9994, -9.027e-07, -0.03546, -0.9994, -0.001496, 0.9966, -0.08204, 3.749e-05, 0.9967, -0.08074, 3.749e-05, 0.9967, -0.08074, -0.001946, 0.9967, -0.08108, 3.842e-05, 0.79, 0.6131, 3.842e-05, 0.79, 0.6131, 3.842e-05, 0.79, 0.6131, 3.842e-05, 0.79, 0.6131, -1.785e-05, -0.3149, 0.9491, -1.785e-05, -0.3149, 0.9491, -1.785e-05, -0.3149, 0.9491, -1.785e-05, -0.3149, 0.9491, -4.061e-06, -0.2032, -0.9791, -4.061e-06, -0.2032, -0.9791, -4.061e-06, -0.2032, -0.9791, -4.061e-06, -0.2032, -0.9791, -2.669e-05, -0.6169, 0.7871, -2.669e-05, -0.6169, 0.7871, -2.669e-05, -0.6169, 0.7871, -2.669e-05, -0.6169, 0.7871, -2.258e-05, 0.1001, 0.995, -2.258e-05, 0.1001, 0.995, -2.258e-05, 0.1001, 0.995, -2.258e-05, 0.1001, 0.995, 0.0002039, -0.7543, -0.6566, 0.0002039, -0.7543, -0.6566, 0.0002039, -0.7543, -0.6566, 0.0002039, -0.7543, -0.6566, 1.0, -1.636e-05, -7.876e-05, 1.0, -1.636e-05, -7.876e-05, 1.0, -1.636e-05, -7.876e-05, 1.0, -1.636e-05, -7.876e-05, 1.0, -1.636e-05, -7.876e-05, 1.0, -1.636e-05, -7.876e-05, 1.0, -0.0001048, 9.307e-05, 1.0, -0.0001048, 9.307e-05, 1.0, -0.0001048, 9.307e-05, 1.0, -0.0001048, 9.307e-05, 1.0, -5.286e-05, 4.881e-05, 1.0, -5.286e-05, 4.881e-05, 1.0, -5.286e-05, 4.881e-05, 1.0, -5.286e-05, 4.881e-05, 0.9499, -0.08876, -0.2997, 0.9498, -0.09064, -0.2993, 0.9499, -0.08876, -0.2997, 0.9499, -0.08876, -0.2997, 0.9752, 0.06972, -0.2101, 0.9752, 0.06972, -0.2101, 0.9752, 0.06972, -0.2101, 0.9752, 0.06972, -0.2101, 0.4872, 0.8719, 0.04855, 0.4872, 0.8719, 0.04855, 0.4872, 0.8719, 0.04855, 0.4872, 0.8719, 0.04855, -0.4868, 0.8722, 0.04864, -0.4868, 0.8722, 0.04864, -0.4868, 0.8722, 0.04864, -0.4868, 0.8722, 0.04864, -0.9752, 0.06936, -0.2101, -0.9752, 0.06936, -0.2101, -0.9752, 0.06936, -0.2101, -0.9752, 0.06936, -0.2101, -0.4882, -0.7357, -0.4695, -0.4882, -0.7357, -0.4695, -0.4882, -0.7357, -0.4695, -0.4882, -0.7357, -0.4695, 0.4884, -0.7355, -0.4696, 0.4884, -0.7355, -0.4696, 0.4884, -0.7355, -0.4696, 0.4884, -0.7355, -0.4696, 0.7227, -0.2171, 0.6562, 0.7227, -0.2171, 0.6562, 0.7227, -0.2171, 0.6562, 0.3571, 0.367, 0.8589, 0.3571, 0.367, 0.8589, 0.3571, 0.367, 0.8589, -0.357, 0.3672, 0.8589, -0.357, 0.3672, 0.8589, -0.357, 0.3672, 0.8589, -0.7228, -0.2171, 0.656, -0.7228, -0.2171, 0.656, -0.7228, -0.2171, 0.656, -0.3658, -0.8157, 0.4481, -0.3658, -0.8157, 0.4481, -0.3658, -0.8157, 0.4481, 0.3657, -0.8156, 0.4484, 0.3657, -0.8156, 0.4484, 0.3657, -0.8156, 0.4484, 2.038e-05, 0.349, -0.9371, 2.038e-05, 0.349, -0.9371, 2.038e-05, 0.349, -0.9371, 2.038e-05, 0.349, -0.9371, -1.409e-05, 0.9811, -0.1936, -1.409e-05, 0.9811, -0.1936, -1.409e-05, 0.9811, -0.1936, -1.409e-05, 0.9811, -0.1936, 0.9997, 0.02465, -0.006455, 0.9997, 0.02465, -0.006455, 0.9997, 0.02465, -0.006455, -1.0, -1.799e-07, 0.0, -1.0, -1.799e-07, 0.0, -1.0, -1.799e-07, 0.0, 2.414e-05, -0.2932, 0.9561, 2.414e-05, -0.2932, 0.9561, 2.414e-05, -0.2932, 0.9561, 0.4327, -0.8281, 0.3563, 0.4327, -0.8281, 0.3563, 0.4327, -0.8281, 0.3563, -0.7302, -0.6703, 0.1323, -0.7302, -0.6703, 0.1323, -0.7302, -0.6703, 0.1323, -0.5441, -0.07814, 0.8354, -0.5441, -0.07814, 0.8354, -0.5441, -0.07814, 0.8354, -0.4446, -0.8228, 0.354, -0.4446, -0.8228, 0.354, -0.4446, -0.8228, 0.354, 0.7186, -0.6823, 0.1346, 0.7186, -0.6823, 0.1346, 0.7186, -0.6823, 0.1346, -0.6128, -0.7863, 0.07955, -0.6128, -0.7863, 0.07955, -0.6128, -0.7863, 0.07955, 0.6001, -0.7959, 0.08061, 0.6001, -0.7959, 0.08061, 0.6001, -0.7959, 0.08061, 6.641e-06, -0.9674, 0.2531, 6.641e-06, -0.9674, 0.2531, 6.641e-06, -0.9674, 0.2531, 6.641e-06, -0.9674, 0.2531, 0.5256, -0.06669, 0.8481, 0.5256, -0.06669, 0.8481, 0.5256, -0.06669, 0.8481, -1.0, -9.946e-05, 0.0, -1.0, -9.946e-05, 0.0, -1.0, -9.946e-05, 0.0, -1.0, -9.946e-05, 0.0, 0.0, -7.766e-08, 1.0, 0.0, -7.766e-08, 1.0, 0.0, -7.766e-08, 1.0, 0.0, -7.766e-08, 1.0, 0.0, 3.883e-08, -1.0, 0.0, 3.883e-08, -1.0, 0.0, 3.883e-08, -1.0, 0.0, 3.883e-08, -1.0, 0.0, 0.2992, 0.9542, 0.0, 0.2992, 0.9542, 0.0, 0.2992, 0.9542, 0.0, 0.2992, 0.9542, 0.0, 0.7718, -0.6359, 0.0, 0.7718, -0.6359, 0.0, 0.7718, -0.6359, 0.0, 0.7718, -0.6359, -1.0, 0.000123, 3.662e-05, -1.0, 0.000123, 3.662e-05, -1.0, 0.000123, 3.662e-05, -1.0, 0.000123, 3.662e-05, 0.0, -0.5972, 0.8021, 0.0, -0.5972, 0.8021, 0.0, -0.5972, 0.8021, 0.0, -0.5972, 0.8021, -0.8917, 0.4515, 0.03046, -0.8917, 0.4515, 0.03046, -0.8917, 0.4515, 0.03046, -0.8917, 0.4515, 0.03046, 0.0001112, -0.9994, -0.03445, 0.0001112, -0.9994, -0.03445, 0.0001112, -0.9994, -0.03445, 0.0001112, -0.9994, -0.03445, -0.8627, 0.473, -0.1791, -0.8627, 0.473, -0.1791, -0.8627, 0.473, -0.1791, -0.8627, 0.473, -0.1791, 4.999e-05, -0.952, 0.3061, 4.999e-05, -0.952, 0.3061, 4.999e-05, -0.952, 0.3061, 4.999e-05, -0.952, 0.3061, 0.0, 0.1711, -0.9853, 0.0, 0.1711, -0.9853, 0.0, 0.1711, -0.9853, 0.0, -0.9999, -0.0108, 0.0, -0.9999, -0.0108, 0.0, -0.9999, -0.0108, 0.0, -0.9999, -0.0108, -0.9941, -0.02153, -0.1061, -0.9941, -0.02153, -0.1061, -0.9941, -0.02153, -0.1061, -0.9644, -0.2488, -0.08984, -0.9644, -0.2488, -0.08984, -0.9644, -0.2488, -0.08984, -0.9644, -0.2488, -0.08984, 0.0, -0.09402, -0.9956, 0.0, -0.09402, -0.9956, 0.0, -0.09402, -0.9956, 0.0, -0.05939, -0.9982, 0.0, -0.05939, -0.9982, 0.0, -0.05939, -0.9982, 0.0, -0.05939, -0.9982, -0.7581, 0.02333, -0.6517, -0.7581, 0.02333, -0.6517, -0.7581, 0.02333, -0.6517, -0.8189, 0.2583, 0.5126, -0.8189, 0.2583, 0.5126, -0.8189, 0.2583, 0.5126, -0.8189, 0.2583, 0.5126, 6.761e-05, -0.6337, -0.7736, 6.761e-05, -0.6337, -0.7736, 6.761e-05, -0.6337, -0.7736, 6.761e-05, -0.6337, -0.7736, -0.8106, 0.584, 0.04252, -0.8106, 0.584, 0.04252, -0.8106, 0.584, 0.04252, -0.8106, 0.584, 0.04252, 4.95e-08, -0.9893, 0.1456, 4.95e-08, -0.9893, 0.1456, 4.95e-08, -0.9893, 0.1456, 4.95e-08, -0.9893, 0.1456, 6.686e-05, -0.9388, -0.3444, 6.686e-05, -0.9388, -0.3444, 6.686e-05, -0.9388, -0.3444, -5.227e-05, 0.8469, -0.5317, -5.227e-05, 0.8469, -0.5317, -5.227e-05, 0.8469, -0.5317, -5.227e-05, 0.8469, -0.5317, 4.771e-05, 0.7487, 0.6629, 4.771e-05, 0.7487, 0.6629, 4.771e-05, 0.7487, 0.6629, 4.771e-05, 0.7487, 0.6629, -0.8781, -0.3649, -0.3095, -0.8781, -0.3649, -0.3095, -0.8781, -0.3649, -0.3095, -0.8781, -0.3649, -0.3095, -3.076e-05, 0.9658, -0.2594, -3.076e-05, 0.9658, -0.2594, -3.076e-05, 0.9658, -0.2594, -3.076e-05, 0.9658, -0.2594, -0.8526, -0.5054, 0.133, -0.8526, -0.5054, 0.133, -0.8526, -0.5054, 0.133, -0.8526, -0.5054, 0.133, -0.9191, 0.1511, -0.3639, -0.9191, 0.1511, -0.3639, -0.9191, 0.1511, -0.3639, -0.9191, 0.1511, -0.3639, -2.995e-05, -0.4778, -0.8785, -2.995e-05, -0.4778, -0.8785, -2.995e-05, -0.4778, -0.8785, -2.995e-05, -0.4778, -0.8785, 0.0, -0.5351, -0.8448, 0.0, -0.5351, -0.8448, 0.0, -0.5351, -0.8448, 0.0, -0.5351, -0.8448, 0.0001607, 0.5937, -0.8047, 0.0001607, 0.5937, -0.8047, 0.0001607, 0.5937, -0.8047, -0.8682, -0.4752, -0.1428, -0.8682, -0.4752, -0.1428, -0.8682, -0.4752, -0.1428, -0.8682, -0.4752, -0.1428, 3.094e-06, -0.0939, 0.9956, 3.094e-06, -0.0939, 0.9956, 3.094e-06, -0.0939, 0.9956, 3.094e-06, -0.0939, 0.9956, -0.8527, 0.0572, -0.5193, -0.8527, 0.0572, -0.5193, -0.8527, 0.0572, -0.5193, -0.8527, 0.0572, -0.5193, -0.8313, 0.01543, -0.5556, -0.8313, 0.01543, -0.5556, -0.8313, 0.01543, -0.5556, -0.8313, 0.01543, -0.5556, 0.0, -0.05705, 0.9984, 0.0, -0.05705, 0.9984, 0.0, -0.05705, 0.9984, 0.0, -0.05705, 0.9984, -0.8644, 0.3468, -0.3641, -0.8644, 0.3468, -0.3641, -0.8644, 0.3468, -0.3641, -0.8644, 0.3468, -0.3641, -2.282e-05, -0.7089, 0.7053, -2.282e-05, -0.7089, 0.7053, -2.282e-05, -0.7089, 0.7053, -2.282e-05, -0.7089, 0.7053, -0.8649, 0.2974, -0.4043, -0.8649, 0.2974, -0.4043, -0.8649, 0.2974, -0.4043, -0.8649, 0.2974, -0.4043, -0.3142, -0.7888, 0.5283, -0.3142, -0.7888, 0.5283, -0.3142, -0.7888, 0.5283, -0.3142, -0.7888, 0.5283, 0.3788, -0.5285, 0.7598, 0.3788, -0.5285, 0.7598, 0.3788, -0.5285, 0.7598, 0.01973, 0.08551, 0.9961, 0.01973, 0.08551, 0.9961, 0.01973, 0.08551, 0.9961, 0.01973, 0.08551, 0.9961, 0.7435, 0.04915, 0.6669, 0.7435, 0.04915, 0.6669, 0.7435, 0.04915, 0.6669, 0.7435, 0.04915, 0.6669, 8.655e-05, 0.8432, -0.5376, 8.655e-05, 0.8432, -0.5376, 8.655e-05, 0.8432, -0.5376, -0.3854, 0.6511, -0.6539, -0.3854, 0.6511, -0.6539, -0.3854, 0.6511, -0.6539, -0.3819, 0.2721, -0.8832, -0.3819, 0.2721, -0.8832, -0.3819, 0.2721, -0.8832, 0.0, 0.0851, -0.9964, 0.0, 0.0851, -0.9964, 0.0, 0.0851, -0.9964, 0.382, 0.2721, -0.8832, 0.382, 0.2721, -0.8832, 0.382, 0.2721, -0.8832, 0.3854, 0.6511, -0.6538, 0.3854, 0.6511, -0.6538, 0.3854, 0.6511, -0.6538, 2.535e-05, -0.6429, 0.766, 2.535e-05, -0.6429, 0.766, 2.535e-05, -0.6429, 0.766, -0.5867, -0.6433, -0.492, -0.5867, -0.6433, -0.492, -0.5867, -0.6433, -0.492, -0.5867, -0.6433, -0.492, -7.173e-07, -0.6428, 0.766, -7.173e-07, -0.6428, 0.766, -7.173e-07, -0.6428, 0.766, -0.4739, 0.6334, 0.6117, -0.4739, 0.6334, 0.6117, -0.4739, 0.6334, 0.6117, 0.8328, 0.2997, 0.4655, 0.8328, 0.2997, 0.4655, 0.8328, 0.2997, 0.4655, 0.8328, 0.2997, 0.4655, -0.468, 0.4714, 0.7475, -0.468, 0.4714, 0.7475, -0.468, 0.4714, 0.7475, 0.8715, 0.2401, 0.4277, 0.8715, 0.2401, 0.4277, 0.8715, 0.2401, 0.4277, 0.8715, 0.2401, 0.4277, 2.225e-05, 0.9774, 0.2114, 2.225e-05, 0.9774, 0.2114, 2.225e-05, 0.9774, 0.2114, 2.225e-05, 0.9774, 0.2114, -0.8182, 0.5736, -0.03827, -0.8182, 0.5736, -0.03827, -0.8182, 0.5736, -0.03827, -0.8182, 0.5736, -0.03827, -0.8142, -0.2282, -0.5339, -0.8142, -0.2282, -0.5339, -0.8142, -0.2282, -0.5339, -0.8142, -0.2282, -0.5339, 0.0, -0.6261, -0.7797, 0.0, -0.6261, -0.7797, 0.0, -0.6261, -0.7797, 0.0, -0.6261, -0.7797, 0.8143, -0.2282, -0.5337, 0.8143, -0.2282, -0.5337, 0.8143, -0.2282, -0.5337, 0.8143, -0.2282, -0.5337, 0.8182, 0.5736, -0.03824, 0.8182, 0.5736, -0.03824, 0.8182, 0.5736, -0.03824, 0.8182, 0.5736, -0.03824, -0.01967, 0.0271, 0.9994, -0.01967, 0.0271, 0.9994, -0.01967, 0.0271, 0.9994, -0.01967, 0.0271, 0.9994, -0.01967, 0.0271, 0.9994, -0.8731, 0.05492, 0.4845, -0.8731, 0.05492, 0.4845, -0.8731, 0.05492, 0.4845, -0.8731, 0.05492, 0.4845, -0.9989, -0.006647, -0.04674, -0.9989, -0.006647, -0.04674, -0.9989, -0.006647, -0.04674, 7.22e-07, -0.6429, 0.766, 7.22e-07, -0.6429, 0.766, 7.22e-07, -0.6429, 0.766, -0.9923, -0.01711, -0.1223, -0.9923, -0.01711, -0.1223, -0.9923, -0.01711, -0.1223, -0.9923, -0.01711, -0.1223, -0.03311, 0.02689, 0.9991, -0.03311, 0.02689, 0.9991, -0.03311, 0.02689, 0.9991, -0.03311, 0.02689, 0.9991, -0.03311, 0.02689, 0.9991, -0.9905, 0.004916, -0.1377, -0.9905, 0.004916, -0.1377, -0.9905, 0.004916, -0.1377, -0.9905, 0.004916, -0.1377, -1.12e-07, -5.323e-08, 1.0, -1.12e-07, -5.323e-08, 1.0, -1.12e-07, -5.323e-08, 1.0, -1.12e-07, -5.323e-08, 1.0, 0.9831, 0.003824, -0.1828, 0.9832, 0.002778, -0.1827, 0.9832, 0.002778, -0.1827, 0.9423, -0.1657, -0.2908, 0.9423, -0.1657, -0.2908, 0.9423, -0.1657, -0.2908, 0.9423, -0.1657, -0.2908, 0.8255, -0.5518, -0.1191, 0.8255, -0.5518, -0.1191, 0.8255, -0.5518, -0.1191, 0.8255, -0.5518, -0.1191, 0.4482, 0.5495, -0.7051, 0.4482, 0.5495, -0.7051, 0.4482, 0.5495, -0.7051, 0.9892, -0.004743, -0.1465, 0.9892, -0.004743, -0.1465, 0.9892, -0.003717, -0.1463, 0.9889, -0.009865, -0.1484, 0.9889, -0.009865, -0.1484, 0.989, -0.009884, -0.1474, 0.9889, -0.009865, -0.1484, 3.997e-08, -0.001965, -1.0, 3.997e-08, -0.001965, -1.0, 3.997e-08, -0.001965, -1.0, -0.9366, -0.1308, -0.325, -0.9366, -0.1308, -0.325, -0.9366, -0.1308, -0.325, -0.9366, -0.1308, -0.325, 6.662e-06, -0.5215, -0.8532, 6.662e-06, -0.5215, -0.8532, 6.662e-06, -0.5215, -0.8532, 6.662e-06, -0.5215, -0.8532, -0.8488, -0.5273, -0.03819, -0.8488, -0.5273, -0.03819, -0.8488, -0.5273, -0.03819, -0.8488, -0.5273, -0.03819, 0.0, -0.9325, -0.3611, 0.0, -0.9325, -0.3611, 0.0, -0.9325, -0.3611, 0.0, -0.9325, -0.3611, -0.9637, 0.01413, -0.2666, -0.9637, 0.01413, -0.2666, -0.9637, 0.01413, -0.2666, -0.6904, 0.5299, -0.4926, -0.6904, 0.5299, -0.4926, -0.6904, 0.5299, -0.4926, -0.5448, -0.1639, -0.8224, -0.5448, -0.1639, -0.8224, -0.5448, -0.1639, -0.8224, -0.5448, -0.1639, -0.8224, -0.5226, -0.0877, -0.8481, -0.5226, -0.0877, -0.8481, -0.5226, -0.0877, -0.8481, 0.5672, -0.09502, -0.8181, 0.5663, -0.09499, -0.8187, 0.5672, -0.09502, -0.8181, -0.5, 0.01173, 0.866, -0.5, 0.01173, 0.866, -0.5, 0.01173, 0.866, -0.5, 0.01173, 0.866, -0.9999, 0.01172, 0.0, -0.9999, 0.01172, 0.0, -0.9999, 0.01172, 0.0, -0.9999, 0.01172, 0.0, -0.5, 0.01173, -0.866, -0.5, 0.01173, -0.866, -0.5, 0.01173, -0.866, -0.5, 0.01173, -0.866, 0.0, -1.0, 0.0, 0.0, -1.0, 0.0, 0.0, -1.0, 0.0, 0.0, -1.0, 0.0, 0.0, -1.0, 0.0, 0.0, -1.0, 0.0, 0.0001858, -1.0, 0.0, 0.0001858, -1.0, 0.0, 0.0001858, -1.0, 0.0, 0.0001858, -1.0, 0.0, 0.0001858, -1.0, 0.0, 0.0001858, -1.0, 0.0, -1.739e-05, 0.2384, 0.9712, -1.739e-05, 0.2384, 0.9712, -1.739e-05, 0.2384, 0.9712, 0.9605, 0.08, -0.2664, 0.96, 0.07945, -0.2684, 0.96, 0.07945, -0.2684, 0.96, 0.07945, -0.2684, 1.0, 2.61e-05, 8.439e-06, 1.0, 2.61e-05, 8.439e-06, 1.0, 2.61e-05, 8.439e-06, 1.0, 2.61e-05, 8.439e-06, 0.9414, -0.3372, -0.002136, 0.9414, -0.3372, -0.002136, 0.9414, -0.3372, -0.002136, 0.5, 0.01174, 0.866, 0.5, 0.01174, 0.866, 0.5, 0.01174, 0.866, 0.5, 0.01174, 0.866, 0.9999, 0.01176, 0.0, 0.9999, 0.01176, 0.0, 0.9999, 0.01176, 0.0, 0.9999, 0.01176, 0.0, 0.5, 0.01174, -0.866, 0.5, 0.01174, -0.866, 0.5, 0.01174, -0.866, 0.5, 0.01174, -0.866, 0.5866, -0.6433, -0.492, 0.5866, -0.6433, -0.492, 0.5866, -0.6433, -0.492, 0.5866, -0.6433, -0.492, 0.9905, 0.004933, -0.1377, 0.9905, 0.004933, -0.1377, 0.9905, 0.004933, -0.1377, 0.9909, 0.004319, -0.1347, 1.12e-07, -5.323e-08, 1.0, 1.12e-07, -5.323e-08, 1.0, 1.12e-07, -5.323e-08, 1.0, 1.12e-07, -5.323e-08, 1.0, 0.5448, -0.1639, -0.8224, 0.5448, -0.1639, -0.8224, 0.5443, -0.1668, -0.8222, 0.5448, -0.1639, -0.8224, 0.9942, -0.02159, -0.1058, 0.9942, -0.02159, -0.1058, 0.9942, -0.02159, -0.1058, 0.9644, -0.2488, -0.08937, 0.9644, -0.2488, -0.08937, 0.9644, -0.2488, -0.08937, 0.9644, -0.2488, -0.08937, 0.7581, 0.02329, -0.6517, 0.7581, 0.02329, -0.6517, 0.7581, 0.02329, -0.6517, 0.8187, 0.2583, 0.5128, 0.8187, 0.2583, 0.5128, 0.8187, 0.2583, 0.5128, 0.8187, 0.2583, 0.5128, 0.8106, 0.5841, 0.04231, 0.8106, 0.5841, 0.04231, 0.8106, 0.5841, 0.04231, 0.8106, 0.5841, 0.04231, 0.8781, -0.3649, -0.3095, 0.8781, -0.3649, -0.3095, 0.8781, -0.3649, -0.3095, 0.8781, -0.3649, -0.3095, 0.8525, -0.5055, 0.133, 0.8525, -0.5055, 0.133, 0.8525, -0.5055, 0.133, 0.8525, -0.5055, 0.133, 0.9191, 0.1513, -0.3638, 0.9191, 0.1513, -0.3638, 0.9191, 0.1513, -0.3638, 0.9191, 0.1513, -0.3638, 0.8684, -0.475, -0.1424, 0.8684, -0.475, -0.1424, 0.8684, -0.475, -0.1424, 0.8684, -0.475, -0.1424, 0.8526, 0.05725, -0.5194, 0.8526, 0.05725, -0.5194, 0.8526, 0.05725, -0.5194, 0.8526, 0.05725, -0.5194, 0.8313, 0.01543, -0.5556, 0.8313, 0.01543, -0.5556, 0.8313, 0.01543, -0.5556, 0.8313, 0.01543, -0.5556, 0.8643, 0.3469, -0.3643, 0.8643, 0.3469, -0.3643, 0.8643, 0.3469, -0.3643, 0.8643, 0.3469, -0.3643, 0.865, 0.2973, -0.4043, 0.865, 0.2973, -0.4043, 0.865, 0.2973, -0.4043, 0.865, 0.2973, -0.4043, 0.8918, 0.4515, 0.03036, 0.8918, 0.4515, 0.03036, 0.8918, 0.4515, 0.03036, 0.8918, 0.4515, 0.03036, 0.8626, 0.473, -0.1791, 0.8626, 0.473, -0.1791, 0.8626, 0.473, -0.1791, 0.8626, 0.473, -0.1791, -0.4921, 0.1771, 0.8523, -0.4921, 0.1771, 0.8523, -0.4921, 0.1771, 0.8523, -0.4921, 0.1771, 0.8523, 0.4921, 0.177, 0.8524, 0.4921, 0.177, 0.8524, 0.4921, 0.177, 0.8524, 0.4921, 0.177, 0.8524, 0.9842, 0.177, 0.0, 0.9842, 0.177, 0.0, 0.9842, 0.177, 0.0, 0.9842, 0.177, 0.0, 0.4921, 0.177, -0.8524, 0.4921, 0.177, -0.8524, 0.4921, 0.177, -0.8524, 0.4921, 0.177, -0.8524, -0.4921, 0.1771, -0.8523, -0.4921, 0.1771, -0.8523, -0.4921, 0.1771, -0.8523, -0.4921, 0.1771, -0.8523, -0.9842, 0.1772, 0.0, -0.9842, 0.1772, 0.0, -0.9842, 0.1772, 0.0, -0.9842, 0.1772, 0.0, -0.4192, -0.5449, 0.7262, -0.4192, -0.5449, 0.7262, -0.4192, -0.5449, 0.7262, -0.4192, -0.5449, 0.7262, 0.4192, -0.545, 0.7261, 0.4192, -0.545, 0.7261, 0.4192, -0.545, 0.7261, 0.4192, -0.545, 0.7261, 0.8383, -0.5452, 0.0, 0.8383, -0.5452, 0.0, 0.8383, -0.5452, 0.0, 0.8383, -0.5452, 0.0, 0.4192, -0.545, -0.7261, 0.4192, -0.545, -0.7261, 0.4192, -0.545, -0.7261, 0.4192, -0.545, -0.7261, -0.4192, -0.5449, -0.7262, -0.4192, -0.5449, -0.7262, -0.4192, -0.5449, -0.7262, -0.4192, -0.5449, -0.7262, -0.8385, -0.5449, 0.0, -0.8385, -0.5449, 0.0, -0.8385, -0.5449, 0.0, -0.8385, -0.5449, 0.0, 0.0, -1.0, 0.0, 0.0, -1.0, 0.0, 0.0, -1.0, 0.0, 0.0, -1.0, 0.0, 0.0, -1.0, 4.809e-06, 0.0, -1.0, 4.809e-06, 0.0, -1.0, 4.809e-06, 0.0, -1.0, 4.809e-06, 0.0, -1.0, -4.809e-06, 0.0, -1.0, -4.809e-06, 0.0, -1.0, -4.809e-06, 0.0, -1.0, -4.809e-06, -7.707e-05, -1.0, 0.0002693, -7.707e-05, -1.0, 0.0002693, -7.707e-05, -1.0, 0.0002693, -7.707e-05, -1.0, 0.0002693, -0.0005463, -1.0, 0.0, -0.0005463, -1.0, 0.0, -0.0005463, -1.0, 0.0, -0.0005463, -1.0, 0.0, -7.707e-05, -1.0, -0.0002693, -7.707e-05, -1.0, -0.0002693, -7.707e-05, -1.0, -0.0002693, -7.707e-05, -1.0, -0.0002693, -1.0, 0.0001245, 1.198e-05, -1.0, 0.0001245, 1.198e-05, -1.0, 0.0001245, 1.198e-05, -1.0, 0.0001245, 1.198e-05, -1.0, 9.455e-05, 0.0001668, -1.0, 9.455e-05, 0.0001668, -1.0, 9.455e-05, 0.0001668, -1.0, 9.455e-05, 0.0001668, -1.0, -0.0002576, 0.0002933, -1.0, -0.0002576, 0.0002933, -1.0, -0.0002576, 0.0002933, -1.0, -0.0002576, 0.0002933, -1.0, 0.0004706, 1.039e-05, -1.0, 0.0004706, 1.039e-05, -1.0, 0.0004706, 1.039e-05, -1.0, 0.0004706, 1.039e-05, -1.0, 0.0001238, 0.000124, -1.0, 0.0001238, 0.000124, -1.0, 0.0001238, 0.000124, -1.0, 0.0001238, 0.000124, -1.0, -0.0001274, 0.0004435, -1.0, -0.0001274, 0.0004435, -1.0, -0.0001274, 0.0004435, -1.0, -0.0001274, 0.0004435, -0.4712, 0.3343, 0.8162, -0.4712, 0.3343, 0.8162, -0.4712, 0.3343, 0.8162, -0.4712, 0.3343, 0.8162, 0.4712, 0.3345, 0.8161, 0.4712, 0.3345, 0.8161, 0.4712, 0.3345, 0.8161, 0.4712, 0.3345, 0.8161, 0.9424, 0.3345, 0.0, 0.9424, 0.3345, 0.0, 0.9424, 0.3345, 0.0, 0.9424, 0.3345, 0.0, 0.4712, 0.3345, -0.8161, 0.4712, 0.3345, -0.8161, 0.4712, 0.3345, -0.8161, 0.4712, 0.3345, -0.8161, -0.4712, 0.3343, -0.8162, -0.4712, 0.3343, -0.8162, -0.4712, 0.3343, -0.8162, -0.4712, 0.3343, -0.8162, -0.9425, 0.3342, 0.0, -0.9425, 0.3342, 0.0, -0.9425, 0.3342, 0.0, -0.9425, 0.3342, 0.0, -0.5178, 0.01218, 0.8554, -0.5178, 0.01218, 0.8554, -0.5178, 0.01218, 0.8554, -0.5178, 0.01218, 0.8554, -0.9998, 0.01941, 0.0, -0.9998, 0.01941, 0.0, -0.9998, 0.01941, 0.0, -0.9998, 0.01941, 0.0, -0.4999, 0.01944, -0.8659, -0.4999, 0.01944, -0.8659, -0.4999, 0.01944, -0.8659, -0.4999, 0.01944, -0.8659, 0.4999, 0.01945, -0.8659, 0.4999, 0.01945, -0.8659, 0.4999, 0.01945, -0.8659, 0.4999, 0.01945, -0.8659, 0.9998, 0.01945, 0.0, 0.9998, 0.01945, 0.0, 0.9998, 0.01945, 0.0, 0.9998, 0.01945, 0.0, 0.5103, 0.01526, 0.8599, 0.5103, 0.01526, 0.8599, 0.5103, 0.01526, 0.8599, 0.5103, 0.01526, 0.8599, -0.454, 0.04592, 0.8898, -0.454, 0.04592, 0.8898, -0.454, 0.04592, 0.8898, -0.454, 0.04592, 0.8898, -0.9999, 0.0117, 0.0, -0.9999, 0.0117, 0.0, -0.9999, 0.0117, 0.0, -0.9999, 0.0117, 0.0, -0.4997, -0.03809, -0.8654, -0.4997, -0.03809, -0.8654, -0.4997, -0.03809, -0.8654, -0.4997, -0.03809, -0.8654, 0.4996, -0.03803, -0.8654, 0.4996, -0.03803, -0.8654, 0.4996, -0.03803, -0.8654, 0.4996, -0.03803, -0.8654, 0.9999, 0.01181, 0.0, 0.9999, 0.01181, 0.0, 0.9999, 0.01181, 0.0, 0.9999, 0.01181, 0.0, 0.4477, 0.04384, 0.8931, 0.4477, 0.04384, 0.8931, 0.4477, 0.04384, 0.8931, 0.4477, 0.04384, 0.8931, -0.4949, 0.1421, 0.8572, -0.4949, 0.1421, 0.8572, -0.4949, 0.1421, 0.8572, -0.9999, 0.01177, 0.0, -0.9999, 0.01177, 0.0, -0.9999, 0.01177, 0.0, -0.9999, 0.01177, 0.0, -0.5, 0.01176, -0.866, -0.5, 0.01176, -0.866, -0.5, 0.01176, -0.866, -0.5, 0.01176, -0.866, 0.5, 0.01171, -0.866, 0.5, 0.01171, -0.866, 0.5, 0.01171, -0.866, 0.5, 0.01171, -0.866, 0.9999, 0.01169, 0.0, 0.9999, 0.01169, 0.0, 0.9999, 0.01169, 0.0, 0.9999, 0.01169, 0.0, 0.4949, 0.142, 0.8572, 0.4949, 0.142, 0.8572, 0.4949, 0.142, 0.8572, 0.02794, 0.4941, 0.8689, 0.02794, 0.4941, 0.8689, 0.02794, 0.4941, 0.8689, 0.02794, 0.4941, 0.8689, 0.02794, 0.4941, 0.8689, -5.441e-06, 0.733, 0.6803, -5.441e-06, 0.733, 0.6803, -5.441e-06, 0.733, 0.6803, -5.441e-06, 0.733, 0.6803, -5.441e-06, 0.733, 0.6803, -0.8484, 0.3099, 0.4292, -0.8484, 0.3099, 0.4292, -0.8484, 0.3099, 0.4292, -0.8484, 0.3099, 0.4292, -0.8484, 0.3099, 0.4292, -0.8769, 0.225, 0.4246, -0.8769, 0.225, 0.4246, -0.8769, 0.225, 0.4246, -0.8769, 0.225, 0.4246, -0.8769, 0.225, 0.4246, -0.9973, -0.01558, -0.07193, -0.9973, -0.01558, -0.07193, -0.9973, -0.01558, -0.07193, -0.9973, -0.01558, -0.07193, -0.8407, -0.5217, -0.145, -0.8407, -0.5217, -0.145, -0.8407, -0.5217, -0.145, -0.5189, -0.05255, -0.8532, -0.5189, -0.05255, -0.8532, -0.5189, -0.05255, -0.8532, -0.5189, -0.05255, -0.8532, -0.5189, -0.05255, -0.8532, -0.533, -0.01332, -0.846, -0.533, -0.01332, -0.846, -0.533, -0.01332, -0.846, -0.533, -0.01332, -0.846, -0.4893, -0.3966, -0.7768, -0.4893, -0.3966, -0.7768, -0.4893, -0.3966, -0.7768, -0.7656, 0.5545, -0.3261, -0.7656, 0.5545, -0.3261, -0.7656, 0.5545, -0.3261, 0.4225, 0.01108, 0.9063, 0.4225, 0.01108, 0.9063, 0.4225, 0.01108, 0.9063, -0.4224, 0.01112, 0.9063, -0.4224, 0.01112, 0.9063, -0.4224, 0.01112, 0.9063, 0.9892, -0.002641, -0.1469, 0.9893, 0.0002951, -0.1462, 0.9892, -0.002641, -0.1469, 0.9892, -0.002641, -0.1469, 0.8379, 0.5154, -0.1796, 0.8379, 0.5154, -0.1796, 0.8379, 0.5154, -0.1796, 0.6016, -0.03663, -0.7979, 0.6016, -0.03663, -0.7979, 0.6016, -0.03663, -0.7979, 0.6016, -0.03663, -0.7979, 0.6016, -0.0377, -0.7979, 0.5647, -0.004004, -0.8253, 0.5647, -0.004004, -0.8253, 0.5647, -0.004004, -0.8253, 0.5622, -0.003291, -0.827, 0.7123, -0.554, -0.4309, 0.7123, -0.554, -0.4309, 0.7123, -0.554, -0.4309, 0.7576, -0.5452, -0.359, 0.7576, -0.5452, -0.359, 0.7576, -0.5452, -0.359, 1.0, 4.344e-05, -6.631e-05, 1.0, 4.344e-05, -6.631e-05, 1.0, 4.344e-05, -6.631e-05, 1.0, 4.344e-05, -6.631e-05, 4.696e-05, -0.2639, 0.9646, 4.696e-05, -0.2639, 0.9646, 4.696e-05, -0.2639, 0.9646, 4.696e-05, -0.2639, 0.9646, 1.124e-05, -0.09121, -0.9958, 1.124e-05, -0.09121, -0.9958, 1.124e-05, -0.09121, -0.9958, 1.124e-05, -0.09121, -0.9958, -8.062e-05, 0.9825, -0.1861, -8.062e-05, 0.9825, -0.1861, -8.062e-05, 0.9825, -0.1861, -8.062e-05, 0.9825, -0.1861, -6.408e-06, 0.0935, -0.9956, -6.408e-06, 0.0935, -0.9956, -6.408e-06, 0.0935, -0.9956, -6.408e-06, 0.0935, -0.9956, 1.0, 1.872e-05, -6.812e-05, 1.0, 1.872e-05, -6.812e-05, 1.0, 1.872e-05, -6.812e-05, 1.0, 1.872e-05, -6.812e-05, -2.435e-05, 0.1366, 0.9906, -2.435e-05, 0.1366, 0.9906, -2.435e-05, 0.1366, 0.9906, -2.435e-05, 0.1366, 0.9906, 0.0001368, -1.0, 0.004303, 0.0001368, -1.0, 0.004303, 0.0001368, -1.0, 0.004303, 0.0001368, -1.0, 0.004303, 0.0, -1.0, 0.0, 0.0, -1.0, 0.0, 0.0, -1.0, 0.0, 0.0, -1.0, 0.0])] * 3)])
arm_armature = bpy.data.armatures.new('Armature')  # bones are not reproduced

# ---- objects
ob_flintlock_4 = bpy.data.objects.new('flintlock_4', me_mesh)
ob_armature = bpy.data.objects.new('Armature', arm_armature)

# ---- transforms, parenting, visibility, modifiers, constraints
ob_flintlock_4.parent = ob_armature
ob_flintlock_4.location = (0.0, 0.0, 0.0)
ob_flintlock_4.color = (0.8, 0.8, 0.8, 1.0)
ob_flintlock_4.lineart.crease_threshold = 0.0
_vg = ob_flintlock_4.vertex_groups.new(name='root')
_vg.add([47, 48, 49, 50, 51, 52, 53, 54, 55, 56, 57, 58, 59, 60, 61, 62, 63, 64, 65, 66, 67, 68, 69, 70, 71, 72, 73, 74, 75, 76, 77, 78, 79, 80, 81, 82, 83, 84, 85, 86, 87, 88, 89, 90, 91, 92, 93, 94, 95, 96, 97, 98, 99, 100, 101, 102, 103, 104, 105, 106, 107, 108, 109, 110, 111, 112, 113, 114, 115, 116, 117, 118, 119, 120, 121, 122, 123, 124, 125, 126, 127, 128, 129, 130, 131, 132, 133, 134, 135, 136, 137, 138, 139, 140, 141, 142, 143, 144, 145, 146, 147, 148, 149, 150, 151, 152, 153, 154, 155, 156, 157, 158, 159, 160, 161, 162, 163, 164, 165, 166, 167, 168, 169, 170, 171, 172, 173, 174, 175, 176, 177, 178, 179, 180, 181, 182, 183, 184, 185, 186, 187, 188, 189, 190, 197, 198, 199, 200, 201, 202, 203, 204, 205, 206, 207, 208, 209, 210, 211, 212, 213, 214, 215, 216, 217, 218, 219, 220, 221, 222, 223, 224, 225, 226, 227, 228, 229, 230, 231, 232, 233, 234, 235, 236, 237, 238, 239, 240, 241, 242, 243, 244, 245, 246, 247, 248, 249, 250, 251, 252, 253], 1.0, 'REPLACE')
_vg = ob_flintlock_4.vertex_groups.new(name='hammer')
_vg.add([0, 1, 2, 3, 4, 5, 6, 7, 8, 9, 10, 11, 12, 13, 14, 15, 16, 17, 18, 19, 20, 21, 22, 23, 24, 25, 26, 27, 28, 29, 30, 31, 32, 33, 34, 35, 36, 37, 38, 39, 40, 41, 42, 43, 44, 45, 46, 191, 192, 193, 194, 195, 196], 1.0, 'REPLACE')
_m = ob_flintlock_4.modifiers.new('Armature', 'ARMATURE')
_m.object = ob_armature
ob_armature.location = (0.0, 0.0, 0.0)
ob_armature.show_in_front = True
ob_armature.lineart.crease_threshold = 0.0

# ---- collection membership
scene.collection.objects.link(ob_flintlock_4)
scene.collection.objects.link(ob_armature)

# ---- scene / render settings (as saved in the file)
scene.frame_start = 1; scene.frame_end = 5; scene.frame_set(1)
scene.render.engine = 'BLENDER_EEVEE_NEXT'
scene.cycles.use_denoising = False
scene.cycles.samples = 128
scene.cycles.sampling_pattern = 'TABULATED_SOBOL'
scene.cycles.use_adaptive_sampling = False
scene.cycles.use_light_tree = False
scene.view_settings.view_transform = 'Filmic'
bpy.context.view_layer.update()

# ---- added for rendering (the .blend has no active camera and no usable light): camera, sun
cam_auto = bpy.data.cameras.new('AutoCamera')
cam_auto.lens = 50.0
cam_auto.sensor_width = 36.0
cam_auto.clip_end = 1000.0
ob_auto_camera = bpy.data.objects.new('AutoCamera', cam_auto)
scene.collection.objects.link(ob_auto_camera)
ob_auto_camera.location = (0.584767, -0.876395, 0.479883)
ob_auto_camera.rotation_euler = (1.09748, -7.21219e-08, 0.694738)
scene.camera = ob_auto_camera
light_auto_sun = bpy.data.lights.new('AutoSun', 'SUN')
light_auto_sun.energy = 3.0
light_auto_sun.angle = 0.0523599
ob_auto_sun = bpy.data.objects.new('AutoSun', light_auto_sun)
scene.collection.objects.link(ob_auto_sun)
ob_auto_sun.rotation_euler = (0.872665, 0.174533, 0.523599)
bpy.context.view_layer.update()
